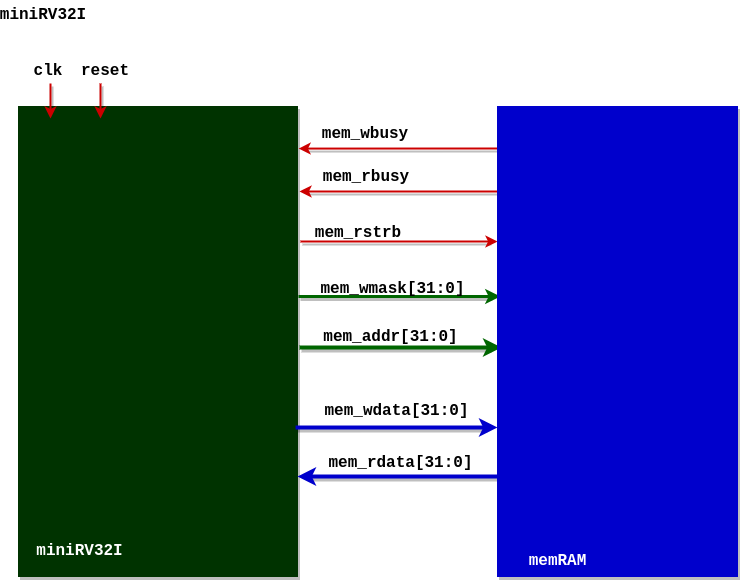

The diagram above was exported from draw.io. Its source (the exported page's mxGraphModel, read from the mxfile embedded in the PNG):
<mxGraphModel dx="1087" dy="702" grid="1" gridSize="10" guides="1" tooltips="1" connect="1" arrows="1" fold="1" page="1" pageScale="1" pageWidth="1169" pageHeight="1654" math="0" shadow="0">
  <root>
    <mxCell id="0" />
    <mxCell id="1" parent="0" />
    <mxCell id="Dw3ZoRH9xiUx1L1PRGsn-1" value="" style="rounded=0;whiteSpace=wrap;html=1;fillColor=#003300;strokeColor=#003300;shadow=1;" parent="1" vertex="1">
      <mxGeometry x="161" y="320" width="279" height="470" as="geometry" />
    </mxCell>
    <mxCell id="Dw3ZoRH9xiUx1L1PRGsn-2" value="&lt;font color=&quot;#ffffff&quot; style=&quot;font-size: 16px;&quot; face=&quot;Courier New&quot;&gt;&lt;b&gt;miniRV32I&lt;/b&gt;&lt;/font&gt;" style="text;html=1;strokeColor=none;fillColor=none;align=center;verticalAlign=middle;whiteSpace=wrap;rounded=0;" parent="1" vertex="1">
      <mxGeometry x="167" y="750" width="111" height="30" as="geometry" />
    </mxCell>
    <mxCell id="Dw3ZoRH9xiUx1L1PRGsn-7" value="" style="endArrow=classic;html=1;rounded=0;exitX=0.993;exitY=0.683;exitDx=0;exitDy=0;exitPerimeter=0;strokeWidth=4;strokeColor=#0000CC;shadow=1;" parent="1" edge="1" source="Dw3ZoRH9xiUx1L1PRGsn-1">
      <mxGeometry width="50" height="50" relative="1" as="geometry">
        <mxPoint x="762.0799999999999" y="641.06" as="sourcePoint" />
        <mxPoint x="640" y="641" as="targetPoint" />
      </mxGeometry>
    </mxCell>
    <mxCell id="Dw3ZoRH9xiUx1L1PRGsn-10" value="&lt;font style=&quot;font-size: 16px;&quot; face=&quot;Courier New&quot;&gt;&lt;b style=&quot;&quot;&gt;miniRV32I&lt;/b&gt;&lt;/font&gt;" style="text;html=1;strokeColor=none;fillColor=none;align=center;verticalAlign=middle;whiteSpace=wrap;rounded=0;" parent="1" vertex="1">
      <mxGeometry x="156" y="214" width="60" height="30" as="geometry" />
    </mxCell>
    <mxCell id="Dw3ZoRH9xiUx1L1PRGsn-11" value="" style="endArrow=classic;html=1;rounded=0;strokeColor=#CC0000;shadow=1;strokeWidth=2;" parent="1" edge="1">
      <mxGeometry width="50" height="50" relative="1" as="geometry">
        <mxPoint x="193" y="297" as="sourcePoint" />
        <mxPoint x="193" y="332" as="targetPoint" />
      </mxGeometry>
    </mxCell>
    <mxCell id="Dw3ZoRH9xiUx1L1PRGsn-12" value="" style="endArrow=classic;html=1;rounded=0;strokeColor=#CC0000;shadow=1;strokeWidth=2;" parent="1" edge="1">
      <mxGeometry width="50" height="50" relative="1" as="geometry">
        <mxPoint x="243" y="297" as="sourcePoint" />
        <mxPoint x="243" y="332" as="targetPoint" />
      </mxGeometry>
    </mxCell>
    <mxCell id="Dw3ZoRH9xiUx1L1PRGsn-13" value="&lt;font style=&quot;font-size: 16px;&quot; face=&quot;Courier New&quot;&gt;&lt;b style=&quot;&quot;&gt;clk&lt;/b&gt;&lt;/font&gt;" style="text;html=1;strokeColor=none;fillColor=none;align=center;verticalAlign=middle;whiteSpace=wrap;rounded=0;" parent="1" vertex="1">
      <mxGeometry x="161" y="270" width="60" height="30" as="geometry" />
    </mxCell>
    <mxCell id="Dw3ZoRH9xiUx1L1PRGsn-14" value="&lt;font style=&quot;font-size: 16px;&quot; face=&quot;Courier New&quot;&gt;&lt;b style=&quot;&quot;&gt;reset&lt;/b&gt;&lt;/font&gt;" style="text;html=1;strokeColor=none;fillColor=none;align=center;verticalAlign=middle;whiteSpace=wrap;rounded=0;" parent="1" vertex="1">
      <mxGeometry x="218" y="270" width="60" height="30" as="geometry" />
    </mxCell>
    <mxCell id="Dw3ZoRH9xiUx1L1PRGsn-16" value="&lt;font style=&quot;font-size: 16px;&quot; face=&quot;Courier New&quot;&gt;&lt;b style=&quot;&quot;&gt;mem_wdata[31:0]&lt;/b&gt;&lt;/font&gt;" style="text;html=1;strokeColor=none;fillColor=none;align=center;verticalAlign=middle;whiteSpace=wrap;rounded=0;" parent="1" vertex="1">
      <mxGeometry x="487" y="600" width="105" height="50" as="geometry" />
    </mxCell>
    <mxCell id="ki6e9hyT8a2BHRgDbknM-1" value="" style="endArrow=classic;html=1;rounded=0;strokeColor=#CC0000;shadow=1;strokeWidth=2;entryX=1.004;entryY=0.164;entryDx=0;entryDy=0;entryPerimeter=0;" edge="1" parent="1">
      <mxGeometry width="50" height="50" relative="1" as="geometry">
        <mxPoint x="640" y="362" as="sourcePoint" />
        <mxPoint x="441.116" y="362.0799999999999" as="targetPoint" />
      </mxGeometry>
    </mxCell>
    <mxCell id="ki6e9hyT8a2BHRgDbknM-3" value="&lt;font style=&quot;font-size: 16px;&quot; face=&quot;Courier New&quot;&gt;&lt;b style=&quot;&quot;&gt;mem_wbusy&lt;/b&gt;&lt;/font&gt;" style="text;html=1;strokeColor=none;fillColor=none;align=center;verticalAlign=middle;whiteSpace=wrap;rounded=0;" vertex="1" parent="1">
      <mxGeometry x="478" y="333" width="60" height="30" as="geometry" />
    </mxCell>
    <mxCell id="ki6e9hyT8a2BHRgDbknM-5" value="" style="endArrow=classic;html=1;rounded=0;strokeColor=#CC0000;shadow=1;strokeWidth=2;entryX=1.004;entryY=0.164;entryDx=0;entryDy=0;entryPerimeter=0;" edge="1" parent="1">
      <mxGeometry width="50" height="50" relative="1" as="geometry">
        <mxPoint x="640" y="405" as="sourcePoint" />
        <mxPoint x="442" y="405" as="targetPoint" />
      </mxGeometry>
    </mxCell>
    <mxCell id="ki6e9hyT8a2BHRgDbknM-6" value="&lt;font style=&quot;font-size: 16px;&quot; face=&quot;Courier New&quot;&gt;&lt;b style=&quot;&quot;&gt;mem_rbusy&lt;/b&gt;&lt;/font&gt;" style="text;html=1;strokeColor=none;fillColor=none;align=center;verticalAlign=middle;whiteSpace=wrap;rounded=0;" vertex="1" parent="1">
      <mxGeometry x="479" y="376" width="60" height="30" as="geometry" />
    </mxCell>
    <mxCell id="ki6e9hyT8a2BHRgDbknM-7" value="" style="endArrow=classic;html=1;rounded=0;strokeWidth=4;strokeColor=#0000CC;shadow=1;" edge="1" parent="1">
      <mxGeometry width="50" height="50" relative="1" as="geometry">
        <mxPoint x="640" y="690" as="sourcePoint" />
        <mxPoint x="440" y="690" as="targetPoint" />
      </mxGeometry>
    </mxCell>
    <mxCell id="ki6e9hyT8a2BHRgDbknM-8" value="&lt;font style=&quot;font-size: 16px;&quot; face=&quot;Courier New&quot;&gt;&lt;b style=&quot;&quot;&gt;mem_rdata[31:0]&lt;/b&gt;&lt;/font&gt;" style="text;html=1;strokeColor=none;fillColor=none;align=center;verticalAlign=middle;whiteSpace=wrap;rounded=0;" vertex="1" parent="1">
      <mxGeometry x="491" y="652" width="105" height="50" as="geometry" />
    </mxCell>
    <mxCell id="ki6e9hyT8a2BHRgDbknM-9" value="" style="endArrow=classic;html=1;rounded=0;exitX=0.993;exitY=0.683;exitDx=0;exitDy=0;exitPerimeter=0;strokeWidth=4;strokeColor=#006600;shadow=1;" edge="1" parent="1">
      <mxGeometry width="50" height="50" relative="1" as="geometry">
        <mxPoint x="442" y="561" as="sourcePoint" />
        <mxPoint x="644" y="561" as="targetPoint" />
      </mxGeometry>
    </mxCell>
    <mxCell id="ki6e9hyT8a2BHRgDbknM-10" value="&lt;font style=&quot;font-size: 16px;&quot; face=&quot;Courier New&quot;&gt;&lt;b style=&quot;&quot;&gt;mem_addr[31:0]&lt;/b&gt;&lt;/font&gt;" style="text;html=1;strokeColor=none;fillColor=none;align=center;verticalAlign=middle;whiteSpace=wrap;rounded=0;" vertex="1" parent="1">
      <mxGeometry x="481" y="550" width="105" as="geometry" />
    </mxCell>
    <mxCell id="ki6e9hyT8a2BHRgDbknM-11" value="" style="endArrow=classic;html=1;rounded=0;exitX=0.993;exitY=0.683;exitDx=0;exitDy=0;exitPerimeter=0;strokeWidth=3;strokeColor=#006600;shadow=1;" edge="1" parent="1">
      <mxGeometry width="50" height="50" relative="1" as="geometry">
        <mxPoint x="441" y="510" as="sourcePoint" />
        <mxPoint x="643" y="510" as="targetPoint" />
      </mxGeometry>
    </mxCell>
    <mxCell id="ki6e9hyT8a2BHRgDbknM-12" value="&lt;font style=&quot;font-size: 16px;&quot; face=&quot;Courier New&quot;&gt;&lt;b style=&quot;&quot;&gt;mem_wmask[31:0]&lt;/b&gt;&lt;/font&gt;" style="text;html=1;strokeColor=none;fillColor=none;align=center;verticalAlign=middle;whiteSpace=wrap;rounded=0;" vertex="1" parent="1">
      <mxGeometry x="483" y="502" width="105" as="geometry" />
    </mxCell>
    <mxCell id="ki6e9hyT8a2BHRgDbknM-13" value="" style="endArrow=classic;html=1;rounded=0;strokeColor=#CC0000;shadow=1;strokeWidth=2;" edge="1" parent="1">
      <mxGeometry width="50" height="50" relative="1" as="geometry">
        <mxPoint x="443" y="455" as="sourcePoint" />
        <mxPoint x="640" y="455" as="targetPoint" />
      </mxGeometry>
    </mxCell>
    <mxCell id="ki6e9hyT8a2BHRgDbknM-14" value="&lt;font style=&quot;font-size: 16px;&quot; face=&quot;Courier New&quot;&gt;&lt;b style=&quot;&quot;&gt;mem_rstrb&lt;/b&gt;&lt;/font&gt;" style="text;html=1;strokeColor=none;fillColor=none;align=center;verticalAlign=middle;whiteSpace=wrap;rounded=0;" vertex="1" parent="1">
      <mxGeometry x="471" y="432" width="60" height="30" as="geometry" />
    </mxCell>
    <mxCell id="ki6e9hyT8a2BHRgDbknM-16" value="" style="rounded=0;whiteSpace=wrap;html=1;fillColor=#0000CC;strokeColor=#0000CC;shadow=1;" vertex="1" parent="1">
      <mxGeometry x="640" y="320" width="240" height="470" as="geometry" />
    </mxCell>
    <mxCell id="ki6e9hyT8a2BHRgDbknM-17" value="&lt;font color=&quot;#ffffff&quot; style=&quot;font-size: 16px;&quot; face=&quot;Courier New&quot;&gt;&lt;b&gt;memRAM&lt;/b&gt;&lt;/font&gt;" style="text;html=1;strokeColor=none;fillColor=none;align=center;verticalAlign=middle;whiteSpace=wrap;rounded=0;" vertex="1" parent="1">
      <mxGeometry x="645" y="760" width="111" height="30" as="geometry" />
    </mxCell>
  </root>
</mxGraphModel>